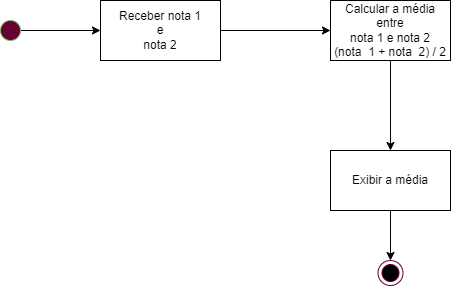

The diagram above was exported from draw.io. Its source (the exported page's mxGraphModel, read from the mxfile embedded in the PNG):
<mxGraphModel dx="1093" dy="567" grid="1" gridSize="10" guides="1" tooltips="1" connect="1" arrows="1" fold="1" page="1" pageScale="1" pageWidth="827" pageHeight="1169" math="0" shadow="0">
  <root>
    <mxCell id="0" />
    <mxCell id="1" parent="0" />
    <mxCell id="gdUXha91SCjmzv3iFk_B-11" style="edgeStyle=orthogonalEdgeStyle;rounded=0;orthogonalLoop=1;jettySize=auto;html=1;" edge="1" parent="1" source="gdUXha91SCjmzv3iFk_B-2" target="gdUXha91SCjmzv3iFk_B-10">
      <mxGeometry relative="1" as="geometry" />
    </mxCell>
    <mxCell id="gdUXha91SCjmzv3iFk_B-2" value="" style="ellipse;whiteSpace=wrap;html=1;aspect=fixed;fillColor=#660033;strokeColor=#82b366;" vertex="1" parent="1">
      <mxGeometry x="110" y="70" width="20" height="20" as="geometry" />
    </mxCell>
    <mxCell id="gdUXha91SCjmzv3iFk_B-12" style="edgeStyle=orthogonalEdgeStyle;rounded=0;orthogonalLoop=1;jettySize=auto;html=1;entryX=0;entryY=0.5;entryDx=0;entryDy=0;" edge="1" parent="1" source="gdUXha91SCjmzv3iFk_B-10" target="gdUXha91SCjmzv3iFk_B-13">
      <mxGeometry relative="1" as="geometry">
        <mxPoint x="420" y="80" as="targetPoint" />
        <Array as="points" />
      </mxGeometry>
    </mxCell>
    <mxCell id="gdUXha91SCjmzv3iFk_B-10" value="Receber nota 1&lt;br&gt;e&lt;br&gt;nota 2" style="rounded=0;whiteSpace=wrap;html=1;fillColor=#FFFFFF;" vertex="1" parent="1">
      <mxGeometry x="210" y="50" width="120" height="60" as="geometry" />
    </mxCell>
    <mxCell id="gdUXha91SCjmzv3iFk_B-17" style="edgeStyle=orthogonalEdgeStyle;rounded=0;orthogonalLoop=1;jettySize=auto;html=1;entryX=0.5;entryY=0;entryDx=0;entryDy=0;" edge="1" parent="1" source="gdUXha91SCjmzv3iFk_B-13" target="gdUXha91SCjmzv3iFk_B-18">
      <mxGeometry relative="1" as="geometry">
        <mxPoint x="500" y="180" as="targetPoint" />
      </mxGeometry>
    </mxCell>
    <mxCell id="gdUXha91SCjmzv3iFk_B-13" value="Calcular a média entre&lt;br&gt;nota 1 e nota 2&lt;br&gt;(nota&amp;nbsp; 1 + nota&amp;nbsp; 2) / 2" style="rounded=0;whiteSpace=wrap;html=1;fillColor=#FFFFFF;" vertex="1" parent="1">
      <mxGeometry x="440" y="50" width="120" height="60" as="geometry" />
    </mxCell>
    <mxCell id="gdUXha91SCjmzv3iFk_B-16" value="" style="ellipse;html=1;shape=endState;fillColor=#000000;strokeColor=#660033;" vertex="1" parent="1">
      <mxGeometry x="487.5" y="310" width="25" height="25" as="geometry" />
    </mxCell>
    <mxCell id="gdUXha91SCjmzv3iFk_B-19" style="edgeStyle=orthogonalEdgeStyle;rounded=0;orthogonalLoop=1;jettySize=auto;html=1;entryX=0.5;entryY=0;entryDx=0;entryDy=0;" edge="1" parent="1" source="gdUXha91SCjmzv3iFk_B-18" target="gdUXha91SCjmzv3iFk_B-16">
      <mxGeometry relative="1" as="geometry" />
    </mxCell>
    <mxCell id="gdUXha91SCjmzv3iFk_B-18" value="Exibir a média" style="rounded=0;whiteSpace=wrap;html=1;fillColor=#FFFFFF;" vertex="1" parent="1">
      <mxGeometry x="440" y="200" width="120" height="60" as="geometry" />
    </mxCell>
  </root>
</mxGraphModel>